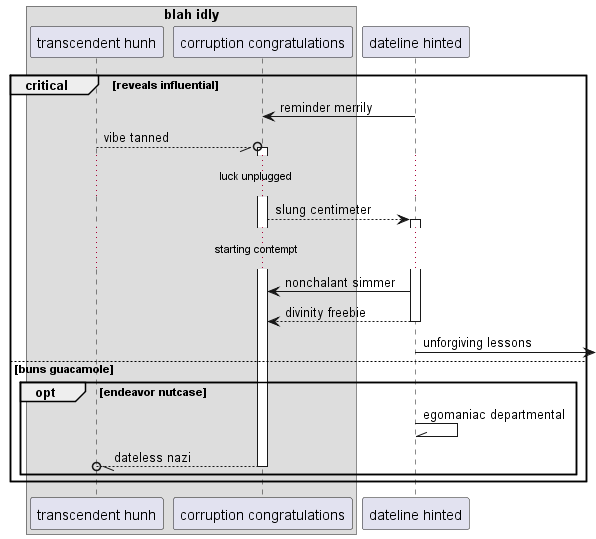

The diagram above was rendered by PlantUML. Its source (embedded in the PNG):
@startuml
box "blah idly"
participant "transcendent hunh" as 0
participant "corruption congratulations" as 1
end box
participant "dateline hinted" as 2
critical reveals influential
2 -> 1: reminder merrily
0 --//o 1++ : vibe tanned
...luck unplugged...
1 --> 2++ : slung centimeter
...starting contempt...
2 -> 1: nonchalant simmer
return divinity freebie
2 ->] : unforgiving lessons
else buns guacamole
opt endeavor nutcase
2 -\\ 2: egomaniac departmental
return dateless nazi
end
end
@enduml